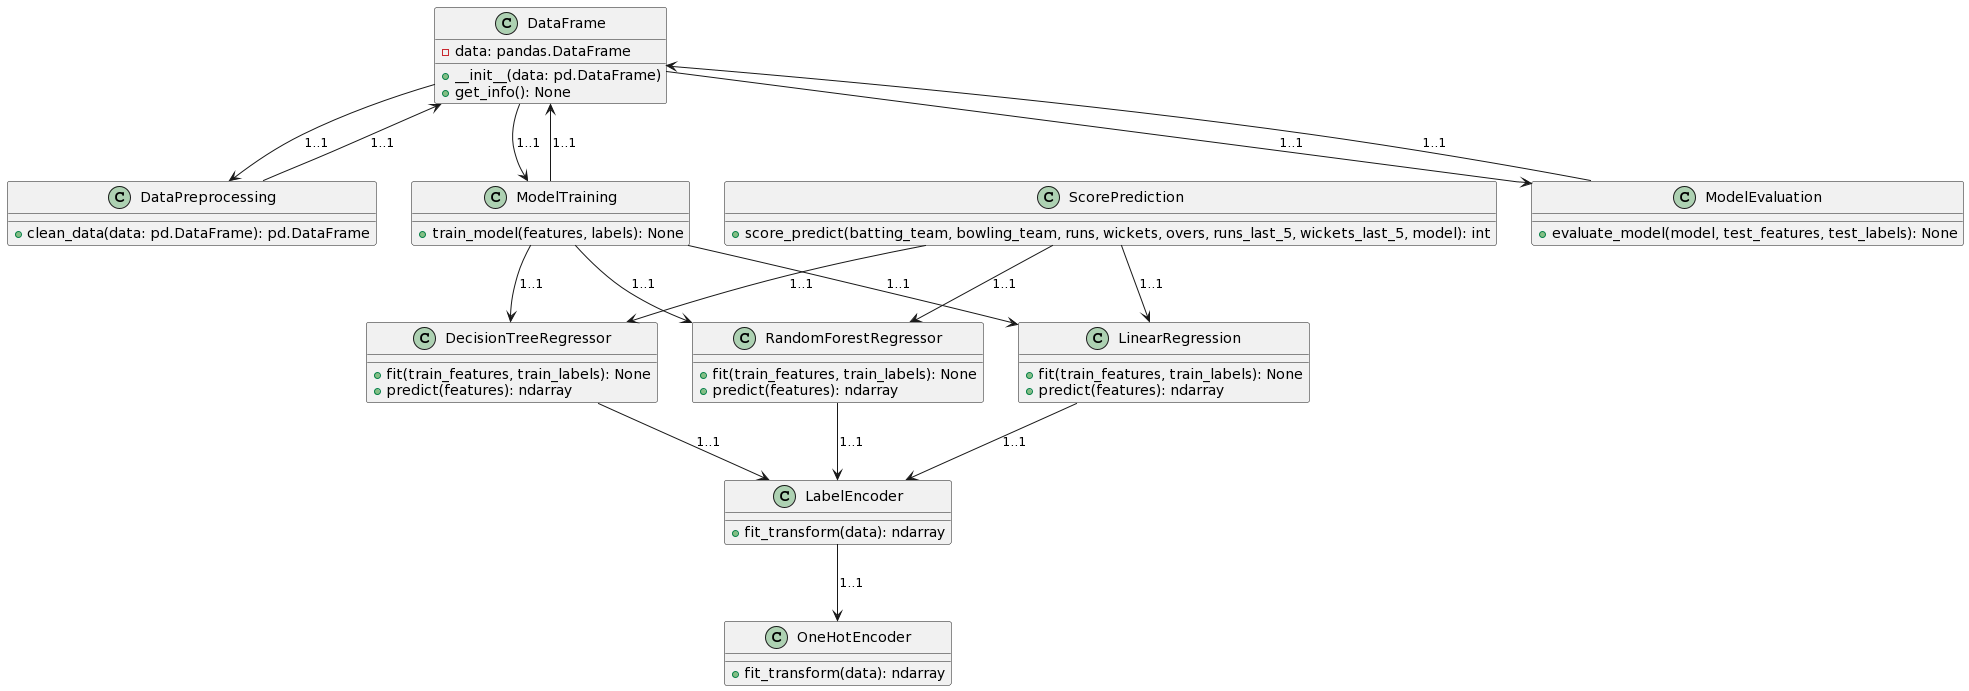

The diagram above was rendered by PlantUML. Its source (embedded in the PNG):
@startuml
class DataFrame {
    - data: pandas.DataFrame
    + __init__(data: pd.DataFrame)
    + get_info(): None
}

class DataPreprocessing {
    + clean_data(data: pd.DataFrame): pd.DataFrame
}

class ModelTraining {
    + train_model(features, labels): None
}

class ModelEvaluation {
    + evaluate_model(model, test_features, test_labels): None
}

class ScorePrediction {
    + score_predict(batting_team, bowling_team, runs, wickets, overs, runs_last_5, wickets_last_5, model): int
}

class DecisionTreeRegressor {
    + fit(train_features, train_labels): None
    + predict(features): ndarray
}

class LinearRegression {
    + fit(train_features, train_labels): None
    + predict(features): ndarray
}

class RandomForestRegressor {
    + fit(train_features, train_labels): None
    + predict(features): ndarray
}

class LabelEncoder {
    + fit_transform(data): ndarray
}

class OneHotEncoder {
    + fit_transform(data): ndarray
}

DataFrame --> DataPreprocessing: 1..1
DataPreprocessing --> DataFrame: 1..1

DataFrame --> ModelTraining: 1..1
ModelTraining --> DataFrame: 1..1

DataFrame --> ModelEvaluation: 1..1
ModelEvaluation --> DataFrame: 1..1

ModelTraining --> DecisionTreeRegressor: 1..1
ModelTraining --> LinearRegression: 1..1
ModelTraining --> RandomForestRegressor: 1..1

ScorePrediction --> DecisionTreeRegressor: 1..1
ScorePrediction --> LinearRegression: 1..1
ScorePrediction --> RandomForestRegressor: 1..1

DecisionTreeRegressor --> LabelEncoder: 1..1
LinearRegression --> LabelEncoder: 1..1
RandomForestRegressor --> LabelEncoder: 1..1

LabelEncoder --> OneHotEncoder: 1..1
@enduml